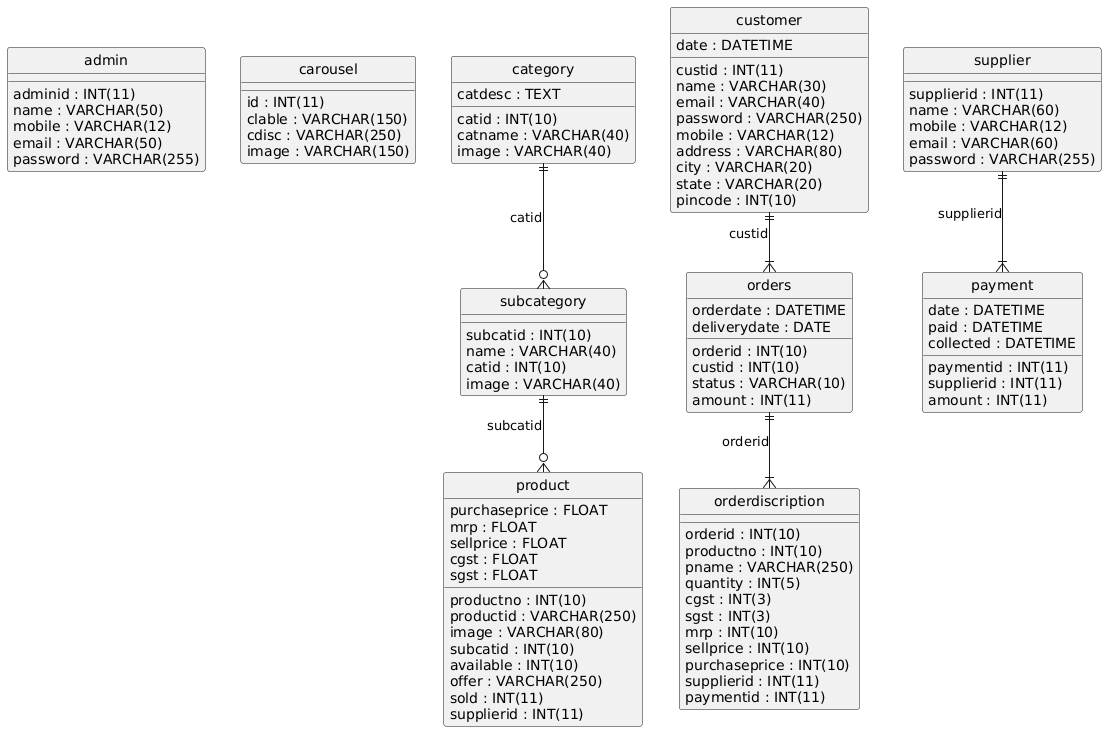

The diagram above was rendered by PlantUML. Its source (embedded in the PNG):
@startuml
hide circle
skinparam linetype ortho

entity "admin" as admin {
  adminid : INT(11)
  name : VARCHAR(50)
  mobile : VARCHAR(12)
  email : VARCHAR(50)
  password : VARCHAR(255)
}

entity "carousel" as carousel {
  id : INT(11)
  clable : VARCHAR(150)
  cdisc : VARCHAR(250)
  image : VARCHAR(150)
}

entity "category" as category {
  catid : INT(10)
  catname : VARCHAR(40)
  catdesc : TEXT
  image : VARCHAR(40)
}

entity "customer" as customer {
  custid : INT(11)
  name : VARCHAR(30)
  email : VARCHAR(40)
  password : VARCHAR(250)
  mobile : VARCHAR(12)
  address : VARCHAR(80)
  city : VARCHAR(20)
  state : VARCHAR(20)
  pincode : INT(10)
  date : DATETIME
}

entity "orderdiscription" as orderdiscription {
  orderid : INT(10)
  productno : INT(10)
  pname : VARCHAR(250)
  quantity : INT(5)
  cgst : INT(3)
  sgst : INT(3)
  mrp : INT(10)
  sellprice : INT(10)
  purchaseprice : INT(10)
  supplierid : INT(11)
  paymentid : INT(11)
}

entity "orders" as orders {
  orderid : INT(10)
  custid : INT(10)
  orderdate : DATETIME
  status : VARCHAR(10)
  deliverydate : DATE
  amount : INT(11)
}

entity "payment" as payment {
  paymentid : INT(11)
  supplierid : INT(11)
  amount : INT(11)
  date : DATETIME
  paid : DATETIME
  collected : DATETIME
}

entity "product" as product {
  productno : INT(10)
  productid : VARCHAR(250)
  image : VARCHAR(80)
  subcatid : INT(10)
  available : INT(10)
  purchaseprice : FLOAT
  mrp : FLOAT
  sellprice : FLOAT
  offer : VARCHAR(250)
  cgst : FLOAT
  sgst : FLOAT
  sold : INT(11)
  supplierid : INT(11)
}

entity "subcategory" as subcategory {
  subcatid : INT(10)
  name : VARCHAR(40)
  catid : INT(10)
  image : VARCHAR(40)
}

entity "supplier" as supplier {
  supplierid : INT(11)
  name : VARCHAR(60)
  mobile : VARCHAR(12)
  email : VARCHAR(60)
  password : VARCHAR(255)
}

orders ||--|{ orderdiscription : "orderid"
customer ||--|{ orders : "custid"
supplier ||--|{ payment : "supplierid"
subcategory ||--o{ product : "subcatid"
category ||--o{ subcategory : "catid"
@enduml